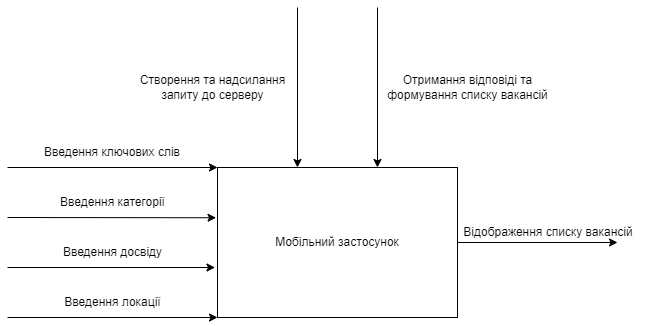

The diagram above was exported from draw.io. Its source (the exported page's mxGraphModel, read from the mxfile embedded in the PNG):
<mxGraphModel dx="1434" dy="756" grid="1" gridSize="10" guides="1" tooltips="1" connect="1" arrows="1" fold="1" page="1" pageScale="1" pageWidth="827" pageHeight="1169" math="0" shadow="0">
  <root>
    <mxCell id="0" />
    <mxCell id="1" parent="0" />
    <mxCell id="kUI27pNiMNTPG3XtqJSU-1" value="Мобільний застосунок" style="rounded=0;whiteSpace=wrap;html=1;" parent="1" vertex="1">
      <mxGeometry x="240" y="200" width="240" height="150" as="geometry" />
    </mxCell>
    <mxCell id="kUI27pNiMNTPG3XtqJSU-2" value="" style="endArrow=classic;html=1;rounded=0;entryX=0;entryY=0;entryDx=0;entryDy=0;" parent="1" target="kUI27pNiMNTPG3XtqJSU-1" edge="1">
      <mxGeometry width="50" height="50" relative="1" as="geometry">
        <mxPoint x="30" y="200" as="sourcePoint" />
        <mxPoint x="400" y="270" as="targetPoint" />
      </mxGeometry>
    </mxCell>
    <mxCell id="kUI27pNiMNTPG3XtqJSU-3" value="Введення ключових слів" style="text;html=1;strokeColor=none;fillColor=none;align=center;verticalAlign=middle;whiteSpace=wrap;rounded=0;" parent="1" vertex="1">
      <mxGeometry x="30" y="170" width="210" height="30" as="geometry" />
    </mxCell>
    <mxCell id="kUI27pNiMNTPG3XtqJSU-4" value="" style="endArrow=classic;html=1;rounded=0;entryX=0;entryY=1;entryDx=0;entryDy=0;" parent="1" target="kUI27pNiMNTPG3XtqJSU-1" edge="1">
      <mxGeometry width="50" height="50" relative="1" as="geometry">
        <mxPoint x="30" y="350" as="sourcePoint" />
        <mxPoint x="270" y="250" as="targetPoint" />
      </mxGeometry>
    </mxCell>
    <mxCell id="kUI27pNiMNTPG3XtqJSU-5" value="Введення категорії" style="text;html=1;align=center;verticalAlign=middle;resizable=0;points=[];autosize=1;strokeColor=none;fillColor=none;" parent="1" vertex="1">
      <mxGeometry x="70" y="220" width="130" height="30" as="geometry" />
    </mxCell>
    <mxCell id="kUI27pNiMNTPG3XtqJSU-6" value="Введення досвіду" style="text;html=1;strokeColor=none;fillColor=none;align=center;verticalAlign=middle;whiteSpace=wrap;rounded=0;" parent="1" vertex="1">
      <mxGeometry x="32.5" y="270" width="205" height="30" as="geometry" />
    </mxCell>
    <mxCell id="kUI27pNiMNTPG3XtqJSU-7" value="" style="endArrow=classic;html=1;rounded=0;entryX=1;entryY=1;entryDx=0;entryDy=0;" parent="1" target="kUI27pNiMNTPG3XtqJSU-6" edge="1">
      <mxGeometry width="50" height="50" relative="1" as="geometry">
        <mxPoint x="30" y="300" as="sourcePoint" />
        <mxPoint x="512" y="390" as="targetPoint" />
      </mxGeometry>
    </mxCell>
    <mxCell id="kUI27pNiMNTPG3XtqJSU-8" value="" style="endArrow=classic;html=1;rounded=0;entryX=-0.006;entryY=0.335;entryDx=0;entryDy=0;entryPerimeter=0;" parent="1" target="kUI27pNiMNTPG3XtqJSU-1" edge="1">
      <mxGeometry width="50" height="50" relative="1" as="geometry">
        <mxPoint x="30" y="250" as="sourcePoint" />
        <mxPoint x="270" y="250" as="targetPoint" />
      </mxGeometry>
    </mxCell>
    <mxCell id="kUI27pNiMNTPG3XtqJSU-9" value="Введення локації" style="text;html=1;align=center;verticalAlign=middle;resizable=0;points=[];autosize=1;strokeColor=none;fillColor=none;" parent="1" vertex="1">
      <mxGeometry x="75" y="320" width="120" height="30" as="geometry" />
    </mxCell>
    <mxCell id="kUI27pNiMNTPG3XtqJSU-10" value="" style="endArrow=classic;html=1;rounded=0;exitX=1;exitY=0.5;exitDx=0;exitDy=0;" parent="1" source="kUI27pNiMNTPG3XtqJSU-1" edge="1">
      <mxGeometry width="50" height="50" relative="1" as="geometry">
        <mxPoint x="480.0000000000002" y="273.84000000000003" as="sourcePoint" />
        <mxPoint x="640" y="275" as="targetPoint" />
      </mxGeometry>
    </mxCell>
    <mxCell id="kUI27pNiMNTPG3XtqJSU-18" value="Відображення списку вакансій" style="text;html=1;strokeColor=none;fillColor=none;align=center;verticalAlign=middle;whiteSpace=wrap;rounded=0;" parent="1" vertex="1">
      <mxGeometry x="471" y="250" width="200" height="30" as="geometry" />
    </mxCell>
    <mxCell id="kUI27pNiMNTPG3XtqJSU-19" value="" style="endArrow=classic;html=1;rounded=0;entryX=0.5;entryY=0;entryDx=0;entryDy=0;" parent="1" edge="1">
      <mxGeometry width="50" height="50" relative="1" as="geometry">
        <mxPoint x="320" y="40" as="sourcePoint" />
        <mxPoint x="320" y="200" as="targetPoint" />
      </mxGeometry>
    </mxCell>
    <mxCell id="kUI27pNiMNTPG3XtqJSU-22" value="Створення та надсилання &lt;br&gt;запиту до серверу" style="text;html=1;align=center;verticalAlign=middle;resizable=0;points=[];autosize=1;strokeColor=none;fillColor=none;" parent="1" vertex="1">
      <mxGeometry x="150" y="100" width="170" height="40" as="geometry" />
    </mxCell>
    <mxCell id="eXxGfnATIIzpy43rKOcA-1" value="" style="endArrow=classic;html=1;rounded=0;entryX=0.5;entryY=0;entryDx=0;entryDy=0;" edge="1" parent="1">
      <mxGeometry width="50" height="50" relative="1" as="geometry">
        <mxPoint x="400" y="40" as="sourcePoint" />
        <mxPoint x="400" y="200" as="targetPoint" />
      </mxGeometry>
    </mxCell>
    <mxCell id="eXxGfnATIIzpy43rKOcA-2" value="Отримання відповіді та &lt;br&gt;формування списку вакансій" style="text;html=1;align=center;verticalAlign=middle;resizable=0;points=[];autosize=1;strokeColor=none;fillColor=none;" vertex="1" parent="1">
      <mxGeometry x="400" y="100" width="180" height="40" as="geometry" />
    </mxCell>
  </root>
</mxGraphModel>